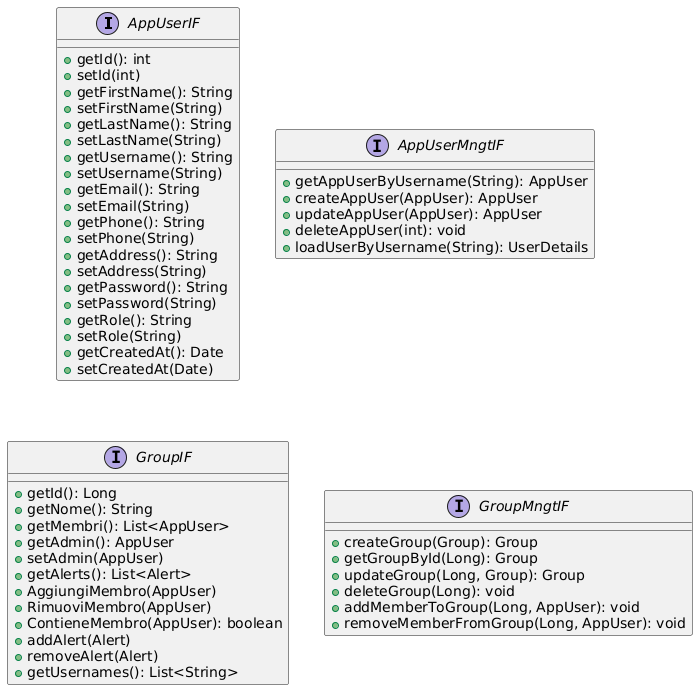

The diagram above was rendered by PlantUML. Its source (embedded in the PNG):
@startuml
interface AppUserIF {
  +getId(): int
  +setId(int)
  +getFirstName(): String
  +setFirstName(String)
  +getLastName(): String
  +setLastName(String)
  +getUsername(): String
  +setUsername(String)
  +getEmail(): String
  +setEmail(String)
  +getPhone(): String
  +setPhone(String)
  +getAddress(): String
  +setAddress(String)
  +getPassword(): String
  +setPassword(String)
  +getRole(): String
  +setRole(String)
  +getCreatedAt(): Date
  +setCreatedAt(Date)
}

interface AppUserMngtIF {
  +getAppUserByUsername(String): AppUser
  +createAppUser(AppUser): AppUser
  +updateAppUser(AppUser): AppUser
  +deleteAppUser(int): void
  +loadUserByUsername(String): UserDetails
}

interface GroupIF {
  +getId(): Long
  +getNome(): String
  +getMembri(): List<AppUser>
  +getAdmin(): AppUser
  +setAdmin(AppUser)
  +getAlerts(): List<Alert>
  +AggiungiMembro(AppUser)
  +RimuoviMembro(AppUser)
  +ContieneMembro(AppUser): boolean
  +addAlert(Alert)
  +removeAlert(Alert)
  +getUsernames(): List<String>
}

interface GroupMngtIF {
  +createGroup(Group): Group
  +getGroupById(Long): Group
  +updateGroup(Long, Group): Group
  +deleteGroup(Long): void
  +addMemberToGroup(Long, AppUser): void
  +removeMemberFromGroup(Long, AppUser): void
}

}
@enduml